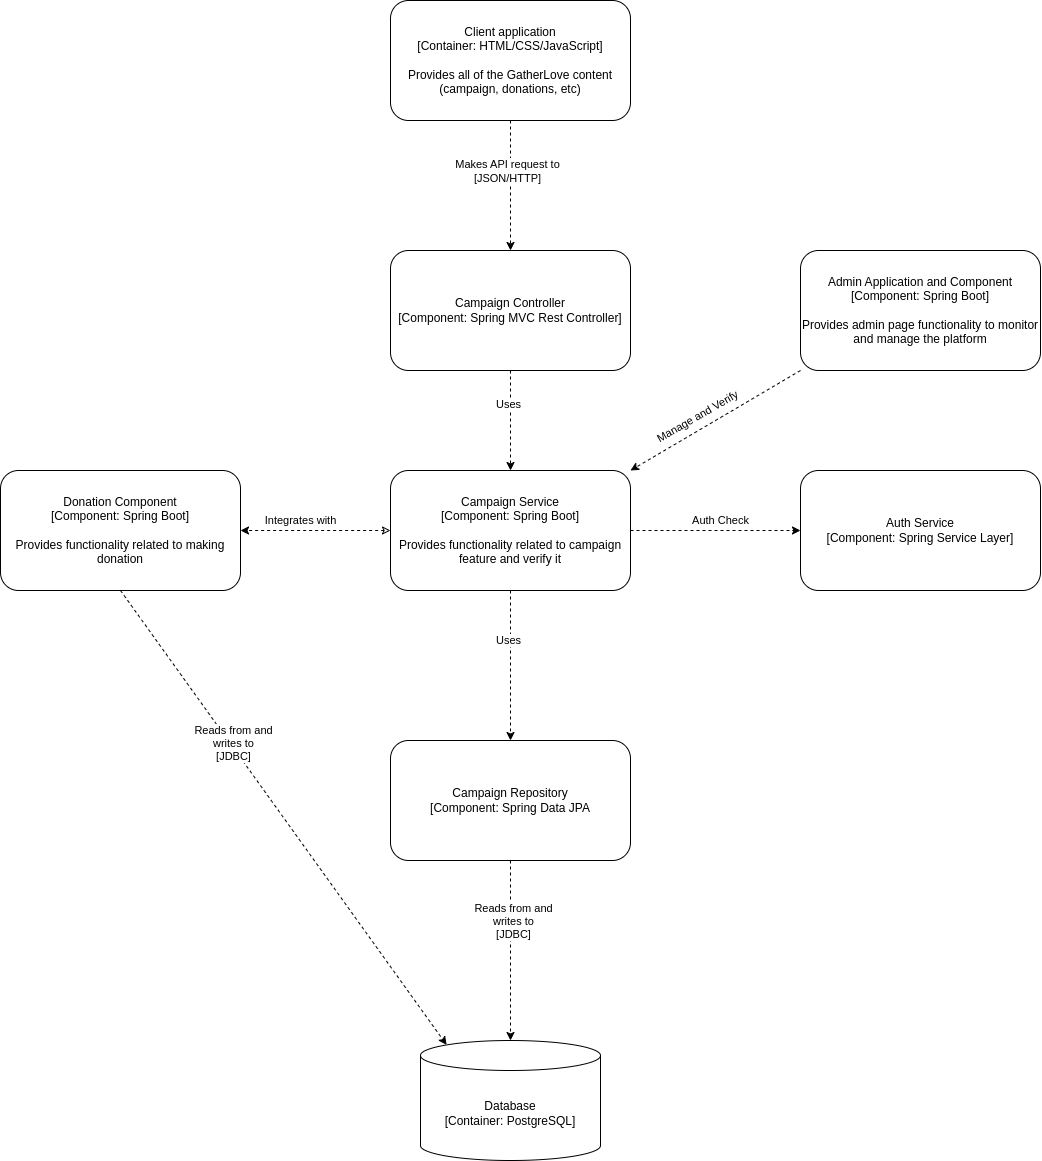

The diagram above was exported from draw.io. Its source (the exported page's mxGraphModel, read from the mxfile embedded in the PNG):
<mxGraphModel dx="1061" dy="561" grid="1" gridSize="10" guides="1" tooltips="1" connect="1" arrows="1" fold="1" page="1" pageScale="1" pageWidth="850" pageHeight="1100" math="0" shadow="0">
  <root>
    <mxCell id="GJ9x6HfDQB19hh9QjnTj-0" />
    <mxCell id="GJ9x6HfDQB19hh9QjnTj-1" parent="GJ9x6HfDQB19hh9QjnTj-0" />
    <mxCell id="WuUFqzGaPMXFrRYhokKo-0" value="&lt;div&gt;Client application&lt;/div&gt;&lt;div&gt;[Container: HTML/CSS/JavaScript]&lt;/div&gt;&lt;div&gt;&lt;br&gt;&lt;/div&gt;&lt;div&gt;Provides all of the GatherLove content (campaign, donations, etc)&lt;/div&gt;" style="rounded=1;whiteSpace=wrap;html=1;" vertex="1" parent="GJ9x6HfDQB19hh9QjnTj-1">
      <mxGeometry x="560" y="100" width="240" height="120" as="geometry" />
    </mxCell>
    <mxCell id="WuUFqzGaPMXFrRYhokKo-1" value="&lt;div&gt;Campaign Controller&lt;/div&gt;&lt;div&gt;[Component: Spring MVC Rest Controller]&lt;/div&gt;" style="rounded=1;whiteSpace=wrap;html=1;" vertex="1" parent="GJ9x6HfDQB19hh9QjnTj-1">
      <mxGeometry x="560" y="350" width="240" height="120" as="geometry" />
    </mxCell>
    <mxCell id="WuUFqzGaPMXFrRYhokKo-2" value="" style="endArrow=classic;html=1;rounded=0;exitX=0.5;exitY=1;exitDx=0;exitDy=0;entryX=0.5;entryY=0;entryDx=0;entryDy=0;dashed=1;" edge="1" parent="GJ9x6HfDQB19hh9QjnTj-1" source="WuUFqzGaPMXFrRYhokKo-0" target="WuUFqzGaPMXFrRYhokKo-1">
      <mxGeometry width="50" height="50" relative="1" as="geometry">
        <mxPoint x="530" y="520" as="sourcePoint" />
        <mxPoint x="530" y="600" as="targetPoint" />
      </mxGeometry>
    </mxCell>
    <mxCell id="WuUFqzGaPMXFrRYhokKo-3" value="&lt;div&gt;Makes API request to&lt;/div&gt;&lt;div&gt;[JSON/HTTP]&lt;/div&gt;" style="edgeLabel;html=1;align=center;verticalAlign=middle;resizable=0;points=[];" connectable="0" vertex="1" parent="WuUFqzGaPMXFrRYhokKo-2">
      <mxGeometry x="-0.225" y="-3" relative="1" as="geometry">
        <mxPoint as="offset" />
      </mxGeometry>
    </mxCell>
    <mxCell id="WuUFqzGaPMXFrRYhokKo-4" value="&lt;div&gt;Campaign Service&lt;/div&gt;&lt;div&gt;[Component: Spring Boot]&lt;/div&gt;&lt;div&gt;&lt;br&gt;&lt;/div&gt;&lt;div&gt;Provides functionality related to campaign feature and verify it&lt;/div&gt;" style="rounded=1;whiteSpace=wrap;html=1;" vertex="1" parent="GJ9x6HfDQB19hh9QjnTj-1">
      <mxGeometry x="560" y="570" width="240" height="120" as="geometry" />
    </mxCell>
    <mxCell id="WuUFqzGaPMXFrRYhokKo-5" value="" style="endArrow=classic;html=1;rounded=0;exitX=0.5;exitY=1;exitDx=0;exitDy=0;entryX=0.5;entryY=0;entryDx=0;entryDy=0;dashed=1;" edge="1" parent="GJ9x6HfDQB19hh9QjnTj-1" source="WuUFqzGaPMXFrRYhokKo-1" target="WuUFqzGaPMXFrRYhokKo-4">
      <mxGeometry width="50" height="50" relative="1" as="geometry">
        <mxPoint x="770" y="440" as="sourcePoint" />
        <mxPoint x="940" y="570" as="targetPoint" />
      </mxGeometry>
    </mxCell>
    <mxCell id="WuUFqzGaPMXFrRYhokKo-6" value="Uses" style="edgeLabel;html=1;align=center;verticalAlign=middle;resizable=0;points=[];" connectable="0" vertex="1" parent="WuUFqzGaPMXFrRYhokKo-5">
      <mxGeometry x="-0.3382" y="-2" relative="1" as="geometry">
        <mxPoint as="offset" />
      </mxGeometry>
    </mxCell>
    <mxCell id="WuUFqzGaPMXFrRYhokKo-7" value="&lt;div&gt;Database&lt;/div&gt;&lt;div&gt;[Container: PostgreSQL]&lt;/div&gt;" style="shape=cylinder3;whiteSpace=wrap;html=1;boundedLbl=1;backgroundOutline=1;size=15;" vertex="1" parent="GJ9x6HfDQB19hh9QjnTj-1">
      <mxGeometry x="590" y="1140" width="180" height="120" as="geometry" />
    </mxCell>
    <mxCell id="WuUFqzGaPMXFrRYhokKo-8" value="" style="endArrow=classic;html=1;rounded=0;exitX=0.5;exitY=1;exitDx=0;exitDy=0;dashed=1;entryX=0.5;entryY=0;entryDx=0;entryDy=0;entryPerimeter=0;" edge="1" parent="GJ9x6HfDQB19hh9QjnTj-1" source="WuUFqzGaPMXFrRYhokKo-51" target="WuUFqzGaPMXFrRYhokKo-7">
      <mxGeometry width="50" height="50" relative="1" as="geometry">
        <mxPoint x="860" y="860" as="sourcePoint" />
        <mxPoint x="830" y="1050" as="targetPoint" />
      </mxGeometry>
    </mxCell>
    <mxCell id="WuUFqzGaPMXFrRYhokKo-9" value="&lt;div&gt;Reads from and&lt;/div&gt;&lt;div&gt;writes to&lt;/div&gt;&lt;div&gt;[JDBC]&lt;/div&gt;" style="edgeLabel;html=1;align=center;verticalAlign=middle;resizable=0;points=[];" connectable="0" vertex="1" parent="WuUFqzGaPMXFrRYhokKo-8">
      <mxGeometry x="-0.324" y="2" relative="1" as="geometry">
        <mxPoint x="1" as="offset" />
      </mxGeometry>
    </mxCell>
    <mxCell id="WuUFqzGaPMXFrRYhokKo-10" value="&lt;div&gt;Donation Component&lt;/div&gt;&lt;div&gt;[Component: Spring Boot]&lt;/div&gt;&lt;div&gt;&lt;br&gt;&lt;/div&gt;&lt;div&gt;Provides functionality related to making donation&lt;/div&gt;" style="rounded=1;whiteSpace=wrap;html=1;" vertex="1" parent="GJ9x6HfDQB19hh9QjnTj-1">
      <mxGeometry x="170" y="570" width="240" height="120" as="geometry" />
    </mxCell>
    <mxCell id="WuUFqzGaPMXFrRYhokKo-11" value="" style="endArrow=classic;html=1;rounded=0;exitX=0;exitY=0.5;exitDx=0;exitDy=0;entryX=1;entryY=0.5;entryDx=0;entryDy=0;dashed=1;startArrow=classic;startFill=0;" edge="1" parent="GJ9x6HfDQB19hh9QjnTj-1" source="WuUFqzGaPMXFrRYhokKo-4" target="WuUFqzGaPMXFrRYhokKo-10">
      <mxGeometry width="50" height="50" relative="1" as="geometry">
        <mxPoint x="450" y="550" as="sourcePoint" />
        <mxPoint x="450" y="650" as="targetPoint" />
      </mxGeometry>
    </mxCell>
    <mxCell id="WuUFqzGaPMXFrRYhokKo-12" value="Integrates with" style="edgeLabel;html=1;align=center;verticalAlign=middle;resizable=0;points=[];" connectable="0" vertex="1" parent="WuUFqzGaPMXFrRYhokKo-11">
      <mxGeometry x="-0.3382" y="-2" relative="1" as="geometry">
        <mxPoint x="-41" y="-8" as="offset" />
      </mxGeometry>
    </mxCell>
    <mxCell id="WuUFqzGaPMXFrRYhokKo-13" value="&lt;div&gt;Admin Application and Component&lt;/div&gt;&lt;div&gt;[Component: Spring Boot]&lt;/div&gt;&lt;div&gt;&lt;br&gt;&lt;/div&gt;&lt;div&gt;Provides admin page functionality to monitor and manage the platform&lt;/div&gt;" style="rounded=1;whiteSpace=wrap;html=1;" vertex="1" parent="GJ9x6HfDQB19hh9QjnTj-1">
      <mxGeometry x="970" y="350" width="240" height="120" as="geometry" />
    </mxCell>
    <mxCell id="WuUFqzGaPMXFrRYhokKo-14" value="" style="endArrow=classic;html=1;rounded=0;exitX=0;exitY=1;exitDx=0;exitDy=0;dashed=1;entryX=1;entryY=0;entryDx=0;entryDy=0;" edge="1" parent="GJ9x6HfDQB19hh9QjnTj-1" source="WuUFqzGaPMXFrRYhokKo-13" target="WuUFqzGaPMXFrRYhokKo-4">
      <mxGeometry width="50" height="50" relative="1" as="geometry">
        <mxPoint x="940" y="410" as="sourcePoint" />
        <mxPoint x="860" y="630" as="targetPoint" />
      </mxGeometry>
    </mxCell>
    <mxCell id="WuUFqzGaPMXFrRYhokKo-15" value="Manage and Verify" style="edgeLabel;html=1;align=center;verticalAlign=middle;resizable=0;points=[];rotation=-30;" connectable="0" vertex="1" parent="WuUFqzGaPMXFrRYhokKo-14">
      <mxGeometry x="-0.225" y="-3" relative="1" as="geometry">
        <mxPoint x="-36" y="10" as="offset" />
      </mxGeometry>
    </mxCell>
    <mxCell id="WuUFqzGaPMXFrRYhokKo-16" value="" style="endArrow=classic;html=1;rounded=0;exitX=0.5;exitY=1;exitDx=0;exitDy=0;dashed=1;entryX=0.145;entryY=0;entryDx=0;entryDy=4.35;entryPerimeter=0;" edge="1" parent="GJ9x6HfDQB19hh9QjnTj-1" source="WuUFqzGaPMXFrRYhokKo-10" target="WuUFqzGaPMXFrRYhokKo-7">
      <mxGeometry width="50" height="50" relative="1" as="geometry">
        <mxPoint x="530" y="700" as="sourcePoint" />
        <mxPoint x="530" y="910" as="targetPoint" />
      </mxGeometry>
    </mxCell>
    <mxCell id="WuUFqzGaPMXFrRYhokKo-17" value="&lt;div&gt;Reads from and&lt;/div&gt;&lt;div&gt;writes to&lt;/div&gt;&lt;div&gt;[JDBC]&lt;/div&gt;" style="edgeLabel;html=1;align=center;verticalAlign=middle;resizable=0;points=[];" connectable="0" vertex="1" parent="WuUFqzGaPMXFrRYhokKo-16">
      <mxGeometry x="-0.324" y="2" relative="1" as="geometry">
        <mxPoint x="1" as="offset" />
      </mxGeometry>
    </mxCell>
    <mxCell id="WuUFqzGaPMXFrRYhokKo-51" value="&lt;div&gt;Campaign Repository&lt;/div&gt;&lt;div&gt;[Component: Spring Data JPA&lt;/div&gt;" style="rounded=1;whiteSpace=wrap;html=1;" vertex="1" parent="GJ9x6HfDQB19hh9QjnTj-1">
      <mxGeometry x="560" y="840" width="240" height="120" as="geometry" />
    </mxCell>
    <mxCell id="WuUFqzGaPMXFrRYhokKo-52" value="" style="endArrow=classic;html=1;rounded=0;exitX=0.5;exitY=1;exitDx=0;exitDy=0;entryX=0.5;entryY=0;entryDx=0;entryDy=0;dashed=1;" edge="1" parent="GJ9x6HfDQB19hh9QjnTj-1" source="WuUFqzGaPMXFrRYhokKo-4" target="WuUFqzGaPMXFrRYhokKo-51">
      <mxGeometry width="50" height="50" relative="1" as="geometry">
        <mxPoint x="690" y="480" as="sourcePoint" />
        <mxPoint x="690" y="580" as="targetPoint" />
      </mxGeometry>
    </mxCell>
    <mxCell id="WuUFqzGaPMXFrRYhokKo-53" value="Uses" style="edgeLabel;html=1;align=center;verticalAlign=middle;resizable=0;points=[];" connectable="0" vertex="1" parent="WuUFqzGaPMXFrRYhokKo-52">
      <mxGeometry x="-0.3382" y="-2" relative="1" as="geometry">
        <mxPoint as="offset" />
      </mxGeometry>
    </mxCell>
    <mxCell id="WuUFqzGaPMXFrRYhokKo-54" value="&lt;div&gt;Auth Service&lt;/div&gt;&lt;div&gt;[Component: Spring Service Layer]&lt;/div&gt;" style="rounded=1;whiteSpace=wrap;html=1;" vertex="1" parent="GJ9x6HfDQB19hh9QjnTj-1">
      <mxGeometry x="970" y="570" width="240" height="120" as="geometry" />
    </mxCell>
    <mxCell id="19HSisZSZmOUR2xDJCO2-0" value="" style="endArrow=classic;html=1;rounded=0;exitX=1;exitY=0.5;exitDx=0;exitDy=0;entryX=0;entryY=0.5;entryDx=0;entryDy=0;dashed=1;" edge="1" parent="GJ9x6HfDQB19hh9QjnTj-1" source="WuUFqzGaPMXFrRYhokKo-4" target="WuUFqzGaPMXFrRYhokKo-54">
      <mxGeometry width="50" height="50" relative="1" as="geometry">
        <mxPoint x="1050" y="680" as="sourcePoint" />
        <mxPoint x="1050" y="830" as="targetPoint" />
      </mxGeometry>
    </mxCell>
    <mxCell id="19HSisZSZmOUR2xDJCO2-1" value="Auth Check" style="edgeLabel;html=1;align=center;verticalAlign=middle;resizable=0;points=[];" connectable="0" vertex="1" parent="19HSisZSZmOUR2xDJCO2-0">
      <mxGeometry x="-0.3382" y="-2" relative="1" as="geometry">
        <mxPoint x="33" y="-12" as="offset" />
      </mxGeometry>
    </mxCell>
  </root>
</mxGraphModel>